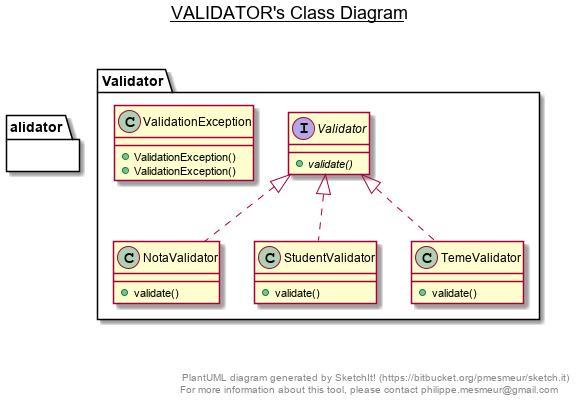

The diagram above was rendered by PlantUML. Its source (embedded in the PNG):
@startuml

title __VALIDATOR's Class Diagram__\n


    namespace alidator {
      class Validator.NotaValidator {
          + validate()
      }
    }
  
  

    namespace alidator {
      class Validator.StudentValidator {
          + validate()
      }
   
  }
  

    namespace alidator {
      class Validator.TemeValidator {
          + validate()
      }
    }
  
  


    namespace alidator {
      class Validator.ValidationException {
          + ValidationException()
          + ValidationException()
      }
    }
  
  


    namespace alidator {
      interface Validator.Validator {
          {abstract} + validate()
      }
    }
  
  

  Validator.NotaValidator .up.|> Validator.Validator
  Validator.StudentValidator .up.|> Validator.Validator
  Validator.TemeValidator .up.|> Validator.Validator


right footer


PlantUML diagram generated by SketchIt! (https://bitbucket.org/pmesmeur/sketch.it)
For more information about this tool, please contact philippe.mesmeur@gmail.com
endfooter

@enduml